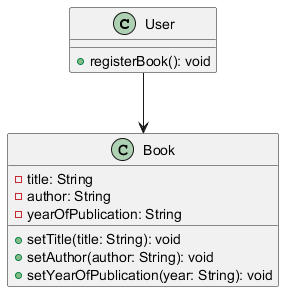

The diagram above was rendered by PlantUML. Its source (embedded in the PNG):
@startuml
class User {
    + registerBook(): void
}

class Book {
    - title: String
    - author: String
    - yearOfPublication: String
    + setTitle(title: String): void
    + setAuthor(author: String): void
    + setYearOfPublication(year: String): void
}

User --> Book
@enduml